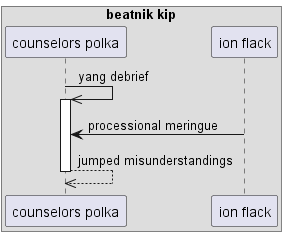

The diagram above was rendered by PlantUML. Its source (embedded in the PNG):
@startuml
box "beatnik kip"
participant "counselors polka" as 0
participant "ion flack" as 1
end box
0 ->> 0++ : yang debrief
1 -> 0: processional meringue
return jumped misunderstandings
@enduml